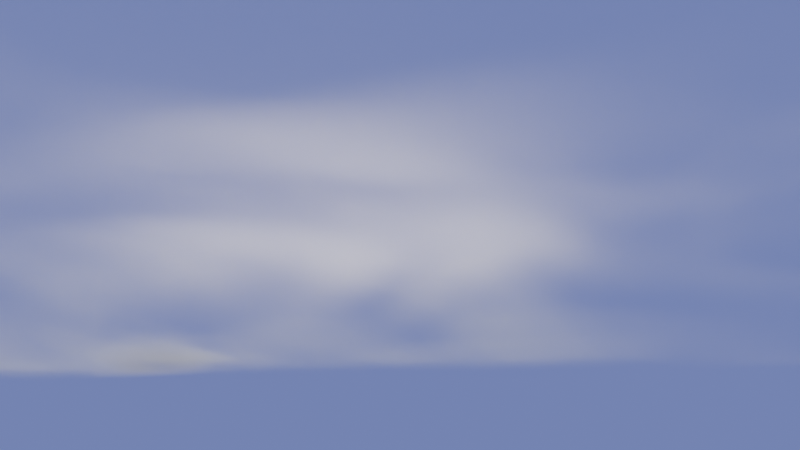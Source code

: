 # Source: clouds.blend  (saved by Blender 2.81.2; exported with 4.5.12 LTS)
import bpy
from mathutils import Matrix  # noqa: F401  (used for matrix-valued properties, if any)

bpy.ops.wm.read_factory_settings(use_empty=True)
scene = bpy.context.scene
scene.name = 'Scene'

# ---- collections
col_collection = bpy.data.collections.new('Collection'); scene.collection.children.link(col_collection)

# ---- materials (node trees are filled in below, after node groups)
mat_fx_cloud = bpy.data.materials.new('FX_cloud')
mat_fx_cloud.alpha_threshold = 0.0
mat_fx_cloud.use_transparent_shadow = False
mat_fx_cloud.roughness = 0.5
mat_fx_cloud.line_color = (0.0, 0.0, 0.0, 1.0)

# ---- material node trees
mat_fx_cloud.use_nodes = True; mat_fx_cloud.node_tree.nodes.clear()

# ---- world
world_world = bpy.data.worlds.new('World'); scene.world = world_world
world_world.use_nodes = True; world_world.node_tree.nodes.clear()
_N = world_world.node_tree.nodes; _L = world_world.node_tree.links
n0 = _N.new('ShaderNodeOutputWorld'); n0.name = 'World Output'; n0.location = (300, 300)
n1 = _N.new('ShaderNodeBackground'); n1.name = 'Background'; n1.location = (10, 300)
n1.inputs[0].default_value = (0.1436, 0.1972, 0.4969, 1.0)
_L.new(n1.outputs[0], n0.inputs[0])
n0.is_active_output = True
world_world.color = (0.05088, 0.05088, 0.05088)
world_world.use_sun_shadow = False
world_world.sun_shadow_jitter_overblur = 0.0

# ---- cameras
cam_camera = bpy.data.cameras.new('Camera')
cam_camera.clip_end = 100.0
cam_camera.ortho_scale = 7.314
cam_camera.dof.focus_distance = 0.0
cam_camera.dof.aperture_fstop = 128.0

# ---- lights
light_light = bpy.data.lights.new('Light', 'AREA')
light_light.color = (1.0, 0.9019, 0.7073)
light_light.transmission_factor = 0.0
light_light.cutoff_distance = 30.0
light_light.energy = 7854.0
light_light.shadow_buffer_clip_start = 1.001
light_light.shadow_soft_size = 7.39
light_light.shadow_maximum_resolution = 0.006
light_light.use_absolute_resolution = True
light_light.shape = 'ELLIPSE'
light_light.size = 7.39
light_light.size_y = 10.0
light_light_001 = bpy.data.lights.new('Light.001', 'SUN')
light_light_001.transmission_factor = 0.0
light_light_001.cutoff_distance = 30.0
light_light_001.angle = 0.192
light_light_001.shadow_buffer_clip_start = 1.001
light_light_001.shadow_soft_size = 0.1
light_light_001.shadow_cascade_max_distance = 1000.0

# ---- meshes
me_cube_001 = bpy.data.meshes.new('Cube.001')
me_cube_001.from_pydata([(-1.0, -1.0, -1.0), (-1.0, -1.0, 1.0), (-1.0, 1.0, -1.0), (-1.0, 1.0, 1.0), (1.0, -1.0, -1.0), (1.0, -1.0, 1.0), (1.0, 1.0, -1.0), (1.0, 1.0, 1.0)], [], [(0, 1, 3, 2), (2, 3, 7, 6), (6, 7, 5, 4), (4, 5, 1, 0), (2, 6, 4, 0), (7, 3, 1, 5)])
_uv = me_cube_001.uv_layers.new(name='UVMap')
_uv.uv.foreach_set('vector', [0.375, 0.0, 0.625, 0.0, 0.625, 0.25, 0.375, 0.25, 0.375, 0.25, 0.625, 0.25, 0.625, 0.5, 0.375, 0.5, 0.375, 0.5, 0.625, 0.5, 0.625, 0.75, 0.375, 0.75, 0.375, 0.75, 0.625, 0.75, 0.625, 1.0, 0.375, 1.0, 0.125, 0.5, 0.375, 0.5, 0.375, 0.75, 0.125, 0.75, 0.625, 0.5, 0.875, 0.5, 0.875, 0.75, 0.625, 0.75])
me_cube_001.materials.append(mat_fx_cloud)
me_cube_001.use_remesh_preserve_volume = False
me_cube_001.use_remesh_preserve_attributes = False
me_cube_001.use_mirror_vertex_groups = False
me_cube_001.update()

# ---- objects
ob_light = bpy.data.objects.new('Light', light_light)
ob_camera = bpy.data.objects.new('Camera', cam_camera)
ob_cube_001 = bpy.data.objects.new('Cube.001', me_cube_001)
ob_light_001 = bpy.data.objects.new('Light.001', light_light_001)
_N = mat_fx_cloud.node_tree.nodes; _L = mat_fx_cloud.node_tree.links
n0 = _N.new('NodeFrame'); n0.name = 'Frame.002'; n0.location = (335, 184)
n0.label = '遮罩合成'
n0.width = 385
n1 = _N.new('NodeFrame'); n1.name = 'Frame.003'; n1.location = (-1113, 607)
n1.label = '云层纹理细节'
n1.width = 1198
n2 = _N.new('NodeFrame'); n2.name = 'Frame.001'; n2.location = (-962, 185)
n2.label = '边缘羽化控制'
n2.width = 970
n3 = _N.new('NodeFrame'); n3.name = 'Frame'; n3.location = (-1119, -223)
n3.label = '云层位置分布'
n3.width = 1368
n4 = _N.new('NodeFrame'); n4.name = 'Frame.004'; n4.location = (793, 232)
n4.label = '密度控制'
n4.width = 200
n5 = _N.new('ShaderNodeOutputMaterial'); n5.name = 'Material Output'; n5.location = (1380, 287)
n6 = _N.new('ShaderNodeMath'); n6.name = 'Math'; n6.location = (215, -30)
n6.operation = 'MULTIPLY'
n7 = _N.new('ShaderNodeMath'); n7.name = 'Math.001'; n7.location = (30, -150)
n7.operation = 'MULTIPLY'
n8 = _N.new('ShaderNodeTexCoord'); n8.name = 'Texture Coordinate'; n8.location = (-1406, 9)
n8.object = None
n9 = _N.new('ShaderNodeRGBToBW'); n9.name = 'RGB to BW'; n9.location = (1028, -76)
n10 = _N.new('ShaderNodeValToRGB'); n10.name = 'ColorRamp.001'; n10.location = (665, -30)
while len(n10.color_ramp.elements) > 1: n10.color_ramp.elements.remove(n10.color_ramp.elements[-1])
n10.color_ramp.elements[0].position = 0.0; n10.color_ramp.elements[0].color = (0.0, 0.0, 0.0, 1.0)
_e = n10.color_ramp.elements.new(0.4864); _e.color = (0.0314, 0.0314, 0.0314, 1.0)
_e = n10.color_ramp.elements.new(0.6955); _e.color = (1.0, 1.0, 1.0, 1.0)
_e = n10.color_ramp.elements.new(1.0); _e.color = (0.5, 0.5, 0.5, 1.0)
_e = n10.color_ramp.elements.new(1.0); _e.color = (1.0, 1.0, 1.0, 1.0)
n11 = _N.new('ShaderNodeRGBToBW'); n11.name = 'RGB to BW.001'; n11.location = (800, -100)
n12 = _N.new('ShaderNodeTexNoise'); n12.name = 'Noise Texture'; n12.location = (428, -101)
n12.inputs[2].default_value = 0.3
n12.inputs[3].default_value = 5.4
n12.inputs[8].default_value = 0.5
n13 = _N.new('ShaderNodeBrightContrast'); n13.name = 'Bright/Contrast'; n13.location = (659, -111)
n13.inputs[1].default_value = -1.3
n13.inputs[2].default_value = 22.5
n14 = _N.new('ShaderNodeMapping'); n14.name = 'Mapping.001'; n14.location = (30, -94)
n14.inputs[1].default_value = (14.6, 0.0, 0.0)
n15 = _N.new('ShaderNodeValToRGB'); n15.name = 'ColorRamp'; n15.location = (880, -51)
while len(n15.color_ramp.elements) > 1: n15.color_ramp.elements.remove(n15.color_ramp.elements[-1])
n15.color_ramp.elements[0].position = 0.0; n15.color_ramp.elements[0].color = (0.0, 0.0, 0.0, 1.0)
_e = n15.color_ramp.elements.new(0.4182); _e.color = (0.1032, 0.1032, 0.1032, 1.0)
_e = n15.color_ramp.elements.new(1.0); _e.color = (1.0, 1.0, 1.0, 1.0)
n16 = _N.new('ShaderNodeRGBToBW'); n16.name = 'RGB to BW.002'; n16.location = (1198, -30)
n17 = _N.new('ShaderNodeVolumePrincipled'); n17.name = 'Principled Volume'; n17.location = (1064, 254)
n17.width = 259
n18 = _N.new('ShaderNodeMath'); n18.name = 'Math.002'; n18.location = (30, -30)
n18.operation = 'MULTIPLY'
n18.inputs[1].default_value = 17.5
n19 = _N.new('ShaderNodeValue'); n19.name = 'Value'; n19.location = (30, -168)
n19.label = '卷曲'
n19.outputs[0].default_value = 1.0
n20 = _N.new('ShaderNodeTexNoise'); n20.name = 'Noise Texture.001'; n20.location = (343, -113)
n20.inputs[2].default_value = 1.2
n21 = _N.new('ShaderNodeMapping'); n21.name = 'Mapping'; n21.location = (30, -30)
n21.inputs[3].default_value = (0.05, 0.05, 1.5)
n22 = _N.new('ShaderNodeTexGradient'); n22.name = 'Gradient Texture'; n22.location = (485, -76)
n22.gradient_type = 'QUADRATIC_SPHERE'
n23 = _N.new('ShaderNodeMath'); n23.name = 'Math.003'; n23.location = (0, 0)
n23.hide = True
n23.operation = 'MULTIPLY'
n6.parent = n0
n7.parent = n0
n9.parent = n1
n10.parent = n1
n11.parent = n2
n12.parent = n3
n13.parent = n3
n14.parent = n3
n15.parent = n3
n16.parent = n3
n18.parent = n4
n19.parent = n1
n20.parent = n1
n21.parent = n2
n22.parent = n2
_L.new(n17.outputs[0], n5.inputs[1])
_L.new(n8.outputs[3], n21.inputs[0])
_L.new(n21.outputs[0], n22.inputs[0])
_L.new(n6.outputs[0], n18.inputs[0])
_L.new(n22.outputs[0], n11.inputs[0])
_L.new(n15.outputs[0], n16.inputs[0])
_L.new(n16.outputs[0], n7.inputs[1])
_L.new(n11.outputs[0], n7.inputs[0])
_L.new(n7.outputs[0], n6.inputs[1])
_L.new(n18.outputs[0], n17.inputs[2])
_L.new(n10.outputs[0], n9.inputs[0])
_L.new(n8.outputs[3], n20.inputs[0])
_L.new(n20.outputs[1], n10.inputs[0])
_L.new(n9.outputs[0], n6.inputs[0])
_L.new(n12.outputs[1], n13.inputs[0])
_L.new(n14.outputs[0], n12.inputs[0])
_L.new(n8.outputs[3], n14.inputs[0])
_L.new(n13.outputs[0], n15.inputs[0])
_L.new(n19.outputs[0], n23.inputs[0])
_L.new(n23.outputs[0], n20.inputs[8])
n5.is_active_output = True

# ---- transforms, parenting, visibility, modifiers, constraints
ob_light.location = (-1.439, -1.451, 6.01)
ob_light.rotation_euler = (0.3665, -0.1629, 4.607)
ob_light.lock_rotations_4d = False
ob_light.empty_display_type = 'ARROWS'
ob_light.color = (0.0, 0.0, 0.0, 0.0)
ob_light.lineart.crease_threshold = 0.0
ob_camera.location = (24.85, 1.753, -9.334)
ob_camera.rotation_euler = (1.898, -1.211e-05, 1.653)
ob_camera.lock_rotations_4d = False
ob_camera.empty_display_type = 'ARROWS'
ob_camera.color = (0.0, 0.0, 0.0, 0.0)
ob_camera.display_type = 'WIRE'
ob_camera.lineart.crease_threshold = 0.0
ob_cube_001.location = (0.0, 0.0, 0.0)
ob_cube_001.delta_scale = (20.0, 20.0, 1.0)
ob_cube_001.lineart.crease_threshold = 0.0
ob_light_001.location = (-0.7689, -0.08978, 7.319)
ob_light_001.rotation_euler = (0.7406, 0.3382, 1.884)
ob_light_001.lock_rotations_4d = False
ob_light_001.empty_display_type = 'ARROWS'
ob_light_001.color = (0.0, 0.0, 0.0, 0.0)
ob_light_001.lineart.crease_threshold = 0.0

# ---- collection membership
col_collection.objects.link(ob_light)
col_collection.objects.link(ob_camera)
col_collection.objects.link(ob_cube_001)
col_collection.objects.link(ob_light_001)

# ---- scene / render settings (as saved in the file)
scene.camera = ob_camera
scene.frame_start = 1; scene.frame_end = 250; scene.frame_set(191)
scene.render.engine = 'BLENDER_EEVEE_NEXT'
scene.render.motion_blur_shutter = 1.0
scene.render.use_stamp_note = True
scene.cycles.use_denoising = False
scene.cycles.samples = 128
scene.cycles.sampling_pattern = 'TABULATED_SOBOL'
scene.cycles.use_adaptive_sampling = False
scene.cycles.use_light_tree = False
scene.eevee.volumetric_tile_size = '4'
scene.eevee.use_volumetric_shadows = True
scene.eevee.use_gtao = True
scene.view_settings.view_transform = 'Filmic'
bpy.context.view_layer.update()
